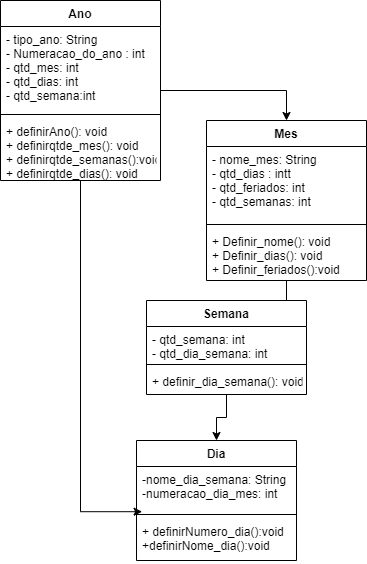

The diagram above was exported from draw.io. Its source (the exported page's mxGraphModel, read from the mxfile embedded in the PNG):
<mxGraphModel dx="1237" dy="580" grid="1" gridSize="10" guides="1" tooltips="1" connect="1" arrows="1" fold="1" page="1" pageScale="1" pageWidth="827" pageHeight="1169" math="0" shadow="0">
  <root>
    <mxCell id="0" />
    <mxCell id="1" parent="0" />
    <mxCell id="4sZfnNJ2uWwEy6JrMjjC-13" style="edgeStyle=orthogonalEdgeStyle;rounded=0;orthogonalLoop=1;jettySize=auto;html=1;entryX=0.5;entryY=0;entryDx=0;entryDy=0;" edge="1" parent="1" source="4sZfnNJ2uWwEy6JrMjjC-1" target="4sZfnNJ2uWwEy6JrMjjC-9">
      <mxGeometry relative="1" as="geometry" />
    </mxCell>
    <mxCell id="4sZfnNJ2uWwEy6JrMjjC-14" style="edgeStyle=orthogonalEdgeStyle;rounded=0;orthogonalLoop=1;jettySize=auto;html=1;entryX=0.035;entryY=-0.162;entryDx=0;entryDy=0;entryPerimeter=0;" edge="1" parent="1" source="4sZfnNJ2uWwEy6JrMjjC-1" target="4sZfnNJ2uWwEy6JrMjjC-8">
      <mxGeometry relative="1" as="geometry" />
    </mxCell>
    <mxCell id="4sZfnNJ2uWwEy6JrMjjC-1" value="Ano" style="swimlane;fontStyle=1;align=center;verticalAlign=top;childLayout=stackLayout;horizontal=1;startSize=26;horizontalStack=0;resizeParent=1;resizeParentMax=0;resizeLast=0;collapsible=1;marginBottom=0;" vertex="1" parent="1">
      <mxGeometry x="334" y="170" width="160" height="180" as="geometry" />
    </mxCell>
    <mxCell id="4sZfnNJ2uWwEy6JrMjjC-2" value="- tipo_ano: String&#10;- Numeracao_do_ano : int&#10;- qtd_mes: int&#10;- qtd_dias: int&#10;- qtd_semana:int" style="text;strokeColor=none;fillColor=none;align=left;verticalAlign=top;spacingLeft=4;spacingRight=4;overflow=hidden;rotatable=0;points=[[0,0.5],[1,0.5]];portConstraint=eastwest;" vertex="1" parent="4sZfnNJ2uWwEy6JrMjjC-1">
      <mxGeometry y="26" width="160" height="84" as="geometry" />
    </mxCell>
    <mxCell id="4sZfnNJ2uWwEy6JrMjjC-3" value="" style="line;strokeWidth=1;fillColor=none;align=left;verticalAlign=middle;spacingTop=-1;spacingLeft=3;spacingRight=3;rotatable=0;labelPosition=right;points=[];portConstraint=eastwest;" vertex="1" parent="4sZfnNJ2uWwEy6JrMjjC-1">
      <mxGeometry y="110" width="160" height="8" as="geometry" />
    </mxCell>
    <mxCell id="4sZfnNJ2uWwEy6JrMjjC-4" value="+ definirAno(): void&#10;+ definirqtde_mes(): void&#10;+ definirqtde_semanas():void&#10;+ definirqtde_dias(): void" style="text;strokeColor=none;fillColor=none;align=left;verticalAlign=top;spacingLeft=4;spacingRight=4;overflow=hidden;rotatable=0;points=[[0,0.5],[1,0.5]];portConstraint=eastwest;" vertex="1" parent="4sZfnNJ2uWwEy6JrMjjC-1">
      <mxGeometry y="118" width="160" height="62" as="geometry" />
    </mxCell>
    <mxCell id="4sZfnNJ2uWwEy6JrMjjC-5" value="Dia" style="swimlane;fontStyle=1;align=center;verticalAlign=top;childLayout=stackLayout;horizontal=1;startSize=26;horizontalStack=0;resizeParent=1;resizeParentMax=0;resizeLast=0;collapsible=1;marginBottom=0;" vertex="1" parent="1">
      <mxGeometry x="470" y="610" width="160" height="120" as="geometry" />
    </mxCell>
    <mxCell id="4sZfnNJ2uWwEy6JrMjjC-6" value="-nome_dia_semana: String&#10;-numeracao_dia_mes: int" style="text;strokeColor=none;fillColor=none;align=left;verticalAlign=top;spacingLeft=4;spacingRight=4;overflow=hidden;rotatable=0;points=[[0,0.5],[1,0.5]];portConstraint=eastwest;" vertex="1" parent="4sZfnNJ2uWwEy6JrMjjC-5">
      <mxGeometry y="26" width="160" height="44" as="geometry" />
    </mxCell>
    <mxCell id="4sZfnNJ2uWwEy6JrMjjC-7" value="" style="line;strokeWidth=1;fillColor=none;align=left;verticalAlign=middle;spacingTop=-1;spacingLeft=3;spacingRight=3;rotatable=0;labelPosition=right;points=[];portConstraint=eastwest;" vertex="1" parent="4sZfnNJ2uWwEy6JrMjjC-5">
      <mxGeometry y="70" width="160" height="8" as="geometry" />
    </mxCell>
    <mxCell id="4sZfnNJ2uWwEy6JrMjjC-8" value="+ definirNumero_dia():void&#10;+definirNome_dia():void" style="text;strokeColor=none;fillColor=none;align=left;verticalAlign=top;spacingLeft=4;spacingRight=4;overflow=hidden;rotatable=0;points=[[0,0.5],[1,0.5]];portConstraint=eastwest;" vertex="1" parent="4sZfnNJ2uWwEy6JrMjjC-5">
      <mxGeometry y="78" width="160" height="42" as="geometry" />
    </mxCell>
    <mxCell id="4sZfnNJ2uWwEy6JrMjjC-15" style="edgeStyle=orthogonalEdgeStyle;rounded=0;orthogonalLoop=1;jettySize=auto;html=1;startArrow=none;" edge="1" parent="1" source="4sZfnNJ2uWwEy6JrMjjC-20" target="4sZfnNJ2uWwEy6JrMjjC-5">
      <mxGeometry relative="1" as="geometry" />
    </mxCell>
    <mxCell id="4sZfnNJ2uWwEy6JrMjjC-9" value="Mes" style="swimlane;fontStyle=1;align=center;verticalAlign=top;childLayout=stackLayout;horizontal=1;startSize=26;horizontalStack=0;resizeParent=1;resizeParentMax=0;resizeLast=0;collapsible=1;marginBottom=0;" vertex="1" parent="1">
      <mxGeometry x="540" y="290" width="160" height="160" as="geometry" />
    </mxCell>
    <mxCell id="4sZfnNJ2uWwEy6JrMjjC-10" value="- nome_mes: String&#10;- qtd_dias : intt&#10;- qtd_feriados: int&#10;- qtd_semanas: int&#10;&#10;" style="text;strokeColor=none;fillColor=none;align=left;verticalAlign=top;spacingLeft=4;spacingRight=4;overflow=hidden;rotatable=0;points=[[0,0.5],[1,0.5]];portConstraint=eastwest;" vertex="1" parent="4sZfnNJ2uWwEy6JrMjjC-9">
      <mxGeometry y="26" width="160" height="74" as="geometry" />
    </mxCell>
    <mxCell id="4sZfnNJ2uWwEy6JrMjjC-11" value="" style="line;strokeWidth=1;fillColor=none;align=left;verticalAlign=middle;spacingTop=-1;spacingLeft=3;spacingRight=3;rotatable=0;labelPosition=right;points=[];portConstraint=eastwest;" vertex="1" parent="4sZfnNJ2uWwEy6JrMjjC-9">
      <mxGeometry y="100" width="160" height="8" as="geometry" />
    </mxCell>
    <mxCell id="4sZfnNJ2uWwEy6JrMjjC-12" value="+ Definir_nome(): void&#10;+ Definir_dias(): void&#10;+ Definir_feriados():void" style="text;strokeColor=none;fillColor=none;align=left;verticalAlign=top;spacingLeft=4;spacingRight=4;overflow=hidden;rotatable=0;points=[[0,0.5],[1,0.5]];portConstraint=eastwest;" vertex="1" parent="4sZfnNJ2uWwEy6JrMjjC-9">
      <mxGeometry y="108" width="160" height="52" as="geometry" />
    </mxCell>
    <mxCell id="4sZfnNJ2uWwEy6JrMjjC-20" value="Semana" style="swimlane;fontStyle=1;align=center;verticalAlign=top;childLayout=stackLayout;horizontal=1;startSize=26;horizontalStack=0;resizeParent=1;resizeParentMax=0;resizeLast=0;collapsible=1;marginBottom=0;" vertex="1" parent="1">
      <mxGeometry x="480" y="470" width="160" height="94" as="geometry" />
    </mxCell>
    <mxCell id="4sZfnNJ2uWwEy6JrMjjC-21" value="- qtd_semana: int&#10;- qtd_dia_semana: int&#10;-" style="text;strokeColor=none;fillColor=none;align=left;verticalAlign=top;spacingLeft=4;spacingRight=4;overflow=hidden;rotatable=0;points=[[0,0.5],[1,0.5]];portConstraint=eastwest;" vertex="1" parent="4sZfnNJ2uWwEy6JrMjjC-20">
      <mxGeometry y="26" width="160" height="34" as="geometry" />
    </mxCell>
    <mxCell id="4sZfnNJ2uWwEy6JrMjjC-22" value="" style="line;strokeWidth=1;fillColor=none;align=left;verticalAlign=middle;spacingTop=-1;spacingLeft=3;spacingRight=3;rotatable=0;labelPosition=right;points=[];portConstraint=eastwest;" vertex="1" parent="4sZfnNJ2uWwEy6JrMjjC-20">
      <mxGeometry y="60" width="160" height="8" as="geometry" />
    </mxCell>
    <mxCell id="4sZfnNJ2uWwEy6JrMjjC-23" value="+ definir_dia_semana(): void" style="text;strokeColor=none;fillColor=none;align=left;verticalAlign=top;spacingLeft=4;spacingRight=4;overflow=hidden;rotatable=0;points=[[0,0.5],[1,0.5]];portConstraint=eastwest;" vertex="1" parent="4sZfnNJ2uWwEy6JrMjjC-20">
      <mxGeometry y="68" width="160" height="26" as="geometry" />
    </mxCell>
    <mxCell id="4sZfnNJ2uWwEy6JrMjjC-25" value="" style="edgeStyle=orthogonalEdgeStyle;rounded=0;orthogonalLoop=1;jettySize=auto;html=1;endArrow=none;" edge="1" parent="1" source="4sZfnNJ2uWwEy6JrMjjC-9" target="4sZfnNJ2uWwEy6JrMjjC-20">
      <mxGeometry relative="1" as="geometry">
        <mxPoint x="550" y="464" as="sourcePoint" />
        <mxPoint x="460" y="630" as="targetPoint" />
      </mxGeometry>
    </mxCell>
  </root>
</mxGraphModel>